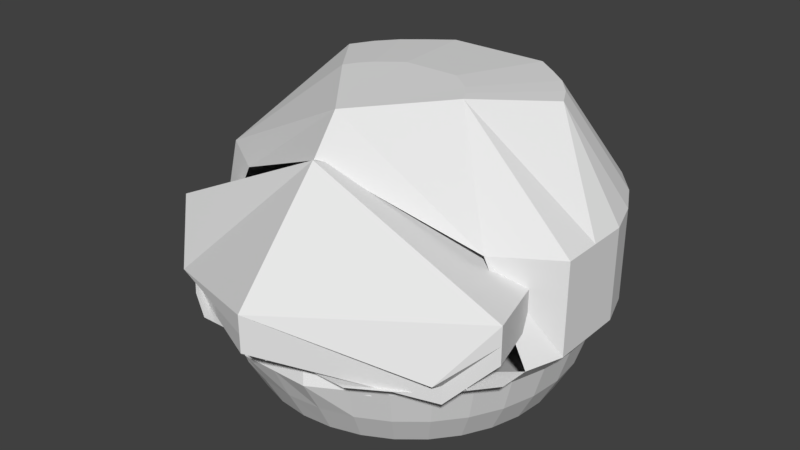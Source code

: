 # Source: Clam.blend  (saved by Blender 2.78.0; exported with 4.5.12 LTS)
import bpy
from mathutils import Matrix  # noqa: F401  (used for matrix-valued properties, if any)

bpy.ops.wm.read_factory_settings(use_empty=True)
scene = bpy.context.scene
scene.name = 'Scene'

# ---- collections
col_collection_1 = bpy.data.collections.new('Collection 1'); scene.collection.children.link(col_collection_1)

# ---- materials (node trees are filled in below, after node groups)
mat_material = bpy.data.materials.new('Material')
mat_material.alpha_threshold = 0.0
mat_material.use_transparent_shadow = False
mat_material.roughness = 0.5
mat_material.line_color = (0.0, 0.0, 0.0, 1.0)

# ---- material node trees

# ---- world
world_world = bpy.data.worlds.new('World'); scene.world = world_world
world_world.color = (0.05088, 0.05088, 0.05088)
world_world.use_sun_shadow = False
world_world.sun_shadow_jitter_overblur = 0.0
world_world.cycles.sampling_method = 'MANUAL'

# ---- meshes
me_cube_011 = bpy.data.meshes.new('Cube.011')
me_cube_011.from_pydata([(-1.0, -1.354, -1.354), (-3.258e-07, 0.7071, 0.2929), (-1.0, -0.2374, -2.237), (1.0, -0.384, -0.384), (1.0, 0.1161, -1.884)], [], [(0, 1, 2), (2, 1, 4), (4, 1, 3), (3, 1, 0), (2, 4, 3, 0)])
me_cube_011.use_remesh_preserve_volume = False
me_cube_011.use_remesh_preserve_attributes = False
me_cube_011.use_mirror_vertex_groups = False
me_cube_011.update()
me_cube_010 = bpy.data.meshes.new('Cube.010')
me_cube_010.from_pydata([(-1.0, -0.4226, -0.4226), (-3.258e-07, 0.7071, 0.2929), (-1.0, -0.01357, -0.5994), (1.0, -1.445, -1.445), (1.0, 0.1161, -1.884)], [], [(0, 1, 2), (2, 1, 4), (4, 1, 3), (3, 1, 0), (2, 4, 3, 0)])
me_cube_010.use_remesh_preserve_volume = False
me_cube_010.use_remesh_preserve_attributes = False
me_cube_010.use_mirror_vertex_groups = False
me_cube_010.update()
me_cube_009 = bpy.data.meshes.new('Cube.009')
me_cube_009.from_pydata([(-1.0, -0.4226, -0.4226), (-3.258e-07, 0.7071, 0.2929), (-1.0, -0.01357, -0.5994), (1.0, -1.445, -1.445), (1.0, 0.1161, -1.884)], [], [(0, 1, 2), (2, 1, 4), (4, 1, 3), (3, 1, 0), (2, 4, 3, 0)])
me_cube_009.use_remesh_preserve_volume = False
me_cube_009.use_remesh_preserve_attributes = False
me_cube_009.use_mirror_vertex_groups = False
me_cube_009.update()
me_cube_008 = bpy.data.meshes.new('Cube.008')
me_cube_008.from_pydata([(-1.0, -0.9902, -1.5), (0.0, 0.0, 1.0), (-1.0, 0.5, -1.5), (2.0, -1.2, -1.5), (1.0, -0.3, -1.5)], [], [(0, 1, 2), (2, 1, 4), (4, 1, 3), (3, 1, 0), (2, 4, 3, 0)])
me_cube_008.use_remesh_preserve_volume = False
me_cube_008.use_remesh_preserve_attributes = False
me_cube_008.use_mirror_vertex_groups = False
me_cube_008.update()
me_sphere = bpy.data.meshes.new('Sphere')
me_sphere.from_pydata([(-0.1913, -1.16, -0.1951), (-0.1802, -1.055, -0.3827), (-0.1622, -0.964, -0.5556), (-1.933e-06, -0.1488, -0.5616), (-0.3753, -1.055, -0.1951), (-0.3536, -1.002, -0.3827), (-0.3182, -0.9166, -0.5556), (-0.5449, -0.964, -0.1951), (-0.5133, -0.9166, -0.3827), (-0.4619, -0.8398, -0.5556), (-0.6935, -0.842, -0.1951), (-0.6533, -0.8017, -0.3827), (-0.5879, -0.7364, -0.5556), (-0.8155, -0.6934, -0.1951), (-0.7682, -0.6617, -0.3827), (-0.6913, -0.6104, -0.5556), (-0.9061, -0.5238, -0.1951), (-0.8536, -0.502, -0.3827), (-0.7682, -0.4667, -0.5556), (-0.9619, -0.3398, -0.1951), (-0.9061, -0.3287, -0.3827), (-0.8155, -0.3107, -0.5556), (-0.9808, -0.1485, -0.1951), (-0.9239, -0.1485, -0.3827), (-0.8315, -0.1485, -0.5556), (-0.9619, 0.04288, -0.1951), (-0.9061, 0.03177, -0.3827), (-0.8155, 0.01375, -0.5556), (-0.9061, 0.2269, -0.1951), (-0.8536, 0.2051, -0.3827), (-0.7682, 0.1697, -0.5556), (-0.8155, 0.3964, -0.1951), (-0.7682, 0.3648, -0.3827), (-0.6913, 0.3135, -0.5556), (-0.6935, 0.5451, -0.1951), (-0.6533, 0.5048, -0.3827), (-0.5879, 0.4395, -0.5556), (-0.5449, 0.667, -0.1951), (-0.5133, 0.6197, -0.3827), (-0.4619, 0.5429, -0.5556), (-0.3753, 0.7577, -0.1951), (-0.3536, 0.7051, -0.3827), (-0.3182, 0.6197, -0.5556), (-0.1913, 0.8135, -0.1951), (-0.1802, 0.7577, -0.3827), (-0.1622, 0.667, -0.5556), (-1.803e-06, 0.8323, -0.1951), (-1.947e-06, 0.7754, -0.3827), (-1.79e-06, 0.683, -0.5556), (0.1913, 0.8135, -0.1951), (0.1802, 0.7577, -0.3827), (0.1622, 0.667, -0.5556), (0.3753, 0.7577, -0.1951), (0.3536, 0.7051, -0.3827), (0.3182, 0.6197, -0.5556), (0.5449, 0.667, -0.1951), (0.5133, 0.6197, -0.3827), (0.4619, 0.5429, -0.5556), (0.6935, 0.5451, -0.1951), (0.6533, 0.5048, -0.3827), (0.5879, 0.4395, -0.5556), (0.8155, 0.3964, -0.1951), (0.7682, 0.3648, -0.3827), (0.6913, 0.3135, -0.5556), (-1.995e-06, -1.132, -0.07823), (0.1684, -1.132, -0.07823), (0.3303, -1.132, -0.07823), (0.9061, 0.2269, -0.1951), (0.8536, 0.2051, -0.3827), (0.7682, 0.1697, -0.5556), (0.4795, -1.04, -0.07823), (0.6103, -0.9329, -0.07823), (0.7176, -0.8021, -0.07823), (0.9619, 0.04288, -0.1951), (0.9061, 0.03177, -0.3827), (0.8155, 0.01375, -0.5556), (0.9967, -0.5613, -0.07823), (1.065, -0.3589, -0.07823), (1.065, -0.1485, -0.07823), (0.9808, -0.1485, -0.1951), (0.9239, -0.1485, -0.3827), (0.8315, -0.1485, -0.5556), (1.065, 0.06201, -0.07823), (0.9967, 0.2644, -0.07823), (0.897, 0.4509, -0.07823), (0.9619, -0.3398, -0.1951), (0.9061, -0.3287, -0.3827), (0.8155, -0.3107, -0.5556), (0.7629, 0.6144, -0.07823), (0.5994, 0.7486, -0.07823), (0.4129, 0.8893, -0.07823), (0.9061, -0.5238, -0.1951), (0.8536, -0.502, -0.3827), (0.7682, -0.4667, -0.5556), (0.2105, 0.8893, -0.07823), (-1.78e-06, 0.8893, -0.07823), (-0.2105, 0.8893, -0.07823), (0.8155, -0.6934, -0.1951), (0.7682, -0.6617, -0.3827), (0.6913, -0.6104, -0.5556), (-0.4129, 0.8893, -0.07823), (-0.5994, 0.7486, -0.07823), (-0.7629, 0.6144, -0.07823), (0.6935, -0.842, -0.1951), (0.6533, -0.8017, -0.3827), (0.5879, -0.7364, -0.5556), (-0.897, 0.4509, -0.07823), (-0.9967, 0.2644, -0.07823), (-1.065, 0.06201, -0.07823), (0.5449, -0.964, -0.1951), (0.5133, -0.9166, -0.3827), (0.4619, -0.8398, -0.5556), (-1.065, -0.1485, -0.07823), (-1.065, -0.3589, -0.07823), (-0.9967, -0.5613, -0.07823), (0.3753, -1.055, -0.1951), (0.3536, -1.002, -0.3827), (0.3182, -0.9166, -0.5556), (-0.7176, -0.8021, -0.07823), (-0.6103, -0.9329, -0.07823), (-0.4795, -1.04, -0.07823), (0.1913, -1.16, -0.1951), (0.1802, -1.055, -0.3827), (0.1622, -0.964, -0.5556), (-0.3303, -1.132, -0.07823), (-0.1684, -1.132, -0.07823), (-1.972e-06, -1.16, -0.1951), (-1.786e-06, -1.072, -0.3827), (-2.003e-06, -0.9799, -0.5556), (0.4129, 0.8893, 0.4218), (0.2105, 0.8893, 0.4218), (-1.78e-06, 0.8893, 0.4218), (-0.2105, 0.8893, 0.4218), (-0.4129, 0.8893, 0.4218), (-0.4046, 0.4704, 0.9218), (0.4046, 0.4704, 0.9218), (0.5149, 0.3798, 0.9218), (0.6055, 0.2694, 0.9218), (0.6728, 0.1435, 0.9218), (-0.2787, 0.5653, 0.9218), (-0.1421, 0.5653, 0.9218), (-1.779e-06, 0.5653, 0.9218), (0.1421, 0.5653, 0.9218), (0.2787, 0.5653, 0.9218), (0.9967, 0.2644, 0.4218), (0.897, 0.4509, 0.4218), (0.7629, 0.6144, 0.4218), (0.5994, 0.7486, 0.4218), (-0.5994, 0.7486, 0.4218), (-0.7629, 0.6144, 0.4218), (-0.897, 0.4509, 0.4218), (-0.9967, 0.2644, 0.4218), (-0.5149, 0.3798, 0.9218), (-0.6055, 0.2694, 0.9218), (-0.6728, 0.1435, 0.9218), (-0.2248, -0.05568, 0.9718), (0.2248, -0.05568, 0.9718), (0.2861, -0.106, 0.9718), (0.3364, -0.1673, 0.9718), (0.3738, -0.2373, 0.9718), (-0.1548, -0.002928, 0.9718), (-0.07893, -0.002928, 0.9718), (-1.746e-06, -0.002928, 0.9718), (0.07893, -0.002928, 0.9718), (0.1548, -0.002928, 0.9718), (-0.2861, -0.106, 0.9718), (-0.3364, -0.1673, 0.9718), (-0.3738, -0.2373, 0.9718), (0.7467, -0.5613, 0.4218), (1.065, -0.3589, 0.4218), (1.065, -0.1485, 0.4218), (1.065, 0.06201, 0.4218), (-1.065, 0.06201, 0.4218), (-1.065, -0.1485, 0.4218), (-1.065, -0.3589, 0.4218), (-0.7467, -0.5613, 0.4218), (-0.09567, -0.4063, -0.4451), (-0.1877, -0.3536, -0.4451), (-0.2724, -0.3082, -0.4451), (-0.3468, -0.2473, -0.4451), (-0.4077, -0.1729, -0.4451), (-0.4531, -0.08817, -0.4451), (-0.481, 0.003828, -0.4451), (-0.4904, 0.0995, -0.4451), (-0.481, 0.1952, -0.4451), (-0.4531, 0.2872, -0.4451), (-0.4077, 0.3719, -0.4451), (-0.3468, 0.4463, -0.4451), (-0.2724, 0.5072, -0.4451), (-0.1877, 0.5526, -0.4451), (-0.09567, 0.5805, -0.4451), (-1.92e-06, 0.5899, -0.4451), (0.09567, 0.5805, -0.4451), (0.1877, 0.5526, -0.4451), (0.2724, 0.5072, -0.4451), (0.3468, 0.4463, -0.4451), (0.4077, 0.3719, -0.4451), (0.4531, 0.2872, -0.4451), (0.481, 0.1952, -0.4451), (0.4904, 0.0995, -0.4451), (0.481, 0.003828, -0.4451), (0.4531, -0.08817, -0.4451), (0.4077, -0.1729, -0.4451), (0.3468, -0.2473, -0.4451), (0.2724, -0.3082, -0.4451), (0.1877, -0.3536, -0.4451), (0.09567, -0.4063, -0.4451), (-2.004e-06, -0.4063, -0.4451), (0.0002274, 0.4363, -0.5126), (-0.2315, -1.174, -0.07823), (-0.4542, -1.174, -0.07823), (-0.6593, -1.048, -0.07823), (-0.8392, -0.9006, -0.07823), (-0.9867, -0.7207, -0.07823), (0.9867, -0.7207, -0.07823), (0.8392, -0.9006, -0.07823), (0.6593, -1.048, -0.07823), (0.4541, -1.174, -0.07823), (0.2315, -1.174, -0.07823), (-1.969e-06, -1.174, -0.07823), (-1.782e-06, -0.6934, 0.9661), (-1.782e-06, -0.8434, 0.7661)], [(3, 126)], [(3, 128, 2), (128, 127, 1, 2), (127, 126, 0, 1), (3, 2, 6), (2, 1, 5, 6), (1, 0, 4, 5), (3, 6, 9), (6, 5, 8, 9), (5, 4, 7, 8), (9, 8, 11, 12), (8, 7, 10, 11), (3, 9, 12), (12, 11, 14, 15), (11, 10, 13, 14), (3, 12, 15), (3, 15, 18), (15, 14, 17, 18), (14, 13, 16, 17), (3, 18, 21), (18, 17, 20, 21), (17, 16, 19, 20), (20, 19, 22, 23), (3, 21, 24), (21, 20, 23, 24), (24, 23, 26, 27), (23, 22, 25, 26), (3, 24, 27), (3, 27, 30), (27, 26, 29, 30), (26, 25, 28, 29), (3, 30, 33), (30, 29, 32, 33), (29, 28, 31, 32), (3, 33, 36), (33, 32, 35, 36), (32, 31, 34, 35), (35, 34, 37, 38), (3, 36, 39), (36, 35, 38, 39), (38, 37, 40, 41), (3, 39, 42), (39, 38, 41, 42), (3, 42, 45), (42, 41, 44, 45), (41, 40, 43, 44), (3, 45, 48), (45, 44, 47, 48), (44, 43, 46, 47), (3, 48, 51), (48, 47, 50, 51), (47, 46, 49, 50), (50, 49, 52, 53), (3, 51, 54), (51, 50, 53, 54), (54, 53, 56, 57), (53, 52, 55, 56), (3, 54, 57), (3, 57, 60), (57, 56, 59, 60), (56, 55, 58, 59), (3, 60, 63), (60, 59, 62, 63), (59, 58, 61, 62), (46, 49, 94, 95), (91, 97, 72, 76), (3, 63, 69), (63, 62, 68, 69), (62, 61, 67, 68), (31, 34, 102, 106), (79, 85, 77, 78), (61, 67, 83, 84), (3, 69, 75), (69, 68, 74, 75), (68, 67, 73, 74), (10, 13, 118, 119), (75, 74, 80, 81), (74, 73, 79, 80), (73, 79, 78, 82), (16, 19, 113, 114), (3, 75, 81), (3, 81, 87), (22, 25, 108, 112), (81, 80, 86, 87), (80, 79, 85, 86), (52, 55, 89, 90), (25, 28, 107, 108), (55, 58, 88, 89), (103, 109, 70, 71), (58, 61, 84, 88), (3, 87, 93), (87, 86, 92, 93), (86, 85, 91, 92), (85, 91, 76, 77), (4, 7, 120, 124), (34, 37, 101, 102), (3, 93, 99), (93, 92, 98, 99), (92, 91, 97, 98), (98, 97, 103, 104), (7, 10, 119, 120), (121, 126, 64, 65), (3, 99, 105), (126, 0, 125, 64), (99, 98, 104, 105), (105, 104, 110, 111), (104, 103, 109, 110), (13, 16, 114, 118), (43, 46, 95, 96), (3, 105, 111), (19, 22, 112, 113), (97, 103, 71, 72), (3, 111, 117), (111, 110, 116, 117), (110, 109, 115, 116), (28, 31, 106, 107), (0, 4, 124, 125), (67, 73, 82, 83), (37, 40, 100, 101), (40, 43, 96, 100), (3, 117, 123), (117, 116, 122, 123), (116, 115, 121, 122), (49, 52, 90, 94), (109, 115, 66, 70), (3, 123, 128), (115, 121, 65, 66), (123, 122, 127, 128), (122, 121, 126, 127), (95, 131, 130, 94), (96, 132, 131, 95), (100, 133, 132, 96), (94, 130, 129, 90), (131, 141, 142, 130), (129, 143, 135, 147), (151, 154, 153, 150), (150, 153, 152, 149), (132, 140, 141, 131), (147, 135, 136, 146), (149, 152, 134, 148), (133, 139, 140, 132), (102, 149, 148, 101), (106, 150, 149, 102), (88, 146, 145, 84), (89, 147, 146, 88), (107, 151, 150, 106), (84, 145, 144, 83), (101, 148, 133, 100), (89, 90, 129, 147), (148, 134, 139, 133), (146, 136, 137, 145), (130, 142, 143, 129), (145, 137, 138, 144), (152, 165, 155, 134), (141, 162, 163, 142), (136, 157, 158, 137), (139, 160, 161, 140), (143, 164, 156, 135), (135, 156, 157, 136), (142, 163, 164, 143), (137, 158, 159, 138), (134, 155, 160, 139), (140, 161, 162, 141), (154, 167, 166, 153), (153, 166, 165, 152), (78, 170, 169, 77), (112, 173, 172, 108), (113, 174, 173, 112), (82, 171, 170, 78), (114, 175, 174, 113), (77, 169, 168, 76), (82, 83, 144, 171), (108, 172, 151, 107), (67, 61, 196, 197), (43, 40, 189, 190), (40, 37, 188, 189), (34, 31, 186, 187), (25, 22, 183, 184), (115, 109, 204, 205), (103, 97, 202, 203), (37, 34, 187, 188), (31, 28, 185, 186), (13, 10, 179, 180), (121, 115, 205, 206), (79, 199, 200, 85), (49, 46, 191, 192), (28, 25, 184, 185), (19, 16, 181, 182), (10, 7, 178, 179), (79, 73, 198, 199), (61, 58, 195, 196), (16, 13, 180, 181), (22, 19, 182, 183), (121, 206, 176, 0), (103, 203, 204, 109), (91, 85, 200, 201), (97, 91, 201, 202), (58, 55, 194, 195), (4, 0, 176, 177), (7, 4, 177, 178), (121, 206, 207, 126), (55, 52, 193, 194), (73, 67, 197, 198), (52, 49, 192, 193), (46, 43, 190, 191), (192, 191, 208), (183, 182, 208), (201, 200, 208), (186, 185, 208), (177, 176, 208), (205, 204, 208), (196, 195, 208), (187, 186, 208), (190, 189, 208), (181, 180, 208), (206, 208, 176), (191, 190, 208), (199, 208, 200), (185, 184, 208), (194, 193, 208), (195, 194, 208), (180, 179, 208), (198, 197, 208), (189, 188, 208), (176, 207, 208), (199, 198, 208), (202, 201, 208), (193, 192, 208), (184, 183, 208), (178, 177, 208), (203, 202, 208), (206, 205, 208), (179, 178, 208), (197, 196, 208), (188, 187, 208), (182, 181, 208), (65, 64, 219, 218), (72, 71, 215, 214), (71, 70, 216, 215), (66, 65, 218, 217), (124, 120, 211, 210), (64, 125, 209, 219), (119, 118, 213, 212), (70, 66, 217, 216), (125, 124, 210, 209), (120, 119, 212, 211), (72, 214, 76), (114, 213, 118), (155, 220, 160), (162, 220, 163), (164, 220, 156), (160, 220, 161), (157, 220, 158), (165, 220, 155), (163, 220, 164), (166, 220, 165), (161, 220, 162), (158, 220, 159), (156, 220, 157), (167, 220, 166), (203, 208, 204), (138, 171, 144), (171, 138, 170), (159, 169, 170, 138), (168, 169, 159, 220), (154, 173, 174, 167), (174, 175, 220, 167), (151, 172, 154), (173, 154, 172), (220, 221, 168), (220, 175, 221)])
me_sphere.use_remesh_preserve_volume = False
me_sphere.use_remesh_preserve_attributes = False
me_sphere.use_mirror_vertex_groups = False
me_sphere.update()
me_cube_006 = bpy.data.meshes.new('Cube.006')
me_cube_006.from_pydata([(-1.0, -1.354, -1.354), (-3.258e-07, 0.7071, 0.2929), (-1.0, -0.2374, -2.237), (1.0, -0.384, -0.384), (1.0, 0.1161, -1.884)], [], [(0, 1, 2), (2, 1, 4), (4, 1, 3), (3, 1, 0), (2, 4, 3, 0)])
me_cube_006.use_remesh_preserve_volume = False
me_cube_006.use_remesh_preserve_attributes = False
me_cube_006.use_mirror_vertex_groups = False
me_cube_006.update()
me_cube_003 = bpy.data.meshes.new('Cube.003')
me_cube_003.from_pydata([(-1.0, -0.9902, -1.5), (0.0, 0.0, 1.0), (-1.0, 0.5, -1.5), (2.0, -1.2, -1.5), (1.0, -0.3, -1.5)], [], [(0, 1, 2), (2, 1, 4), (4, 1, 3), (3, 1, 0), (2, 4, 3, 0)])
me_cube_003.use_remesh_preserve_volume = False
me_cube_003.use_remesh_preserve_attributes = False
me_cube_003.use_mirror_vertex_groups = False
me_cube_003.update()
me_cube_001 = bpy.data.meshes.new('Cube.001')
me_cube_001.from_pydata([(1.0, 0.6464, -3.121), (0.6, -0.7172, -3.828), (-0.6, -0.7172, -3.828), (-1.0, 0.6464, -3.121), (1.0, 0.6464, -1.121), (0.6, -0.7172, -1.828), (-0.6, -0.7172, -1.828), (-1.0, 0.6464, -1.121), (-8.186e-08, 0.9293, -0.2929), (1.0, 0.6464, -2.121), (-1.0, 0.6464, -2.121), (-1.2e-07, 0.7172, 3.828), (0.8, 0.7929, -5.243), (-0.8, 0.7929, -5.243), (0.8, 0.8636, -3.95), (-0.8, 0.8636, -3.95), (7.796e-08, 1.217, -3.828), (0.8, 0.7929, -4.243), (-0.8, 0.7929, -4.243), (1.164e-07, 1.217, -1.828), (1.21e-07, 1.217, -2.828)], [], [(0, 1, 2, 3, 8), (5, 4, 11), (0, 9, 4, 5, 1), (1, 5, 6, 2), (2, 6, 7, 10, 3), (3, 10, 18, 13), (8, 3, 13, 16), (7, 11, 19, 15), (9, 0, 12, 17), (20, 16, 13, 18), (19, 20, 18, 15), (14, 17, 20, 19), (17, 12, 16, 20), (4, 9, 17, 14), (11, 4, 14, 19), (10, 7, 15, 18), (0, 8, 16, 12), (6, 5, 11), (11, 7, 6)])
me_cube_001.materials.append(mat_material)
me_cube_001.use_remesh_preserve_volume = False
me_cube_001.use_remesh_preserve_attributes = False
me_cube_001.use_mirror_vertex_groups = False
me_cube_001.update()

# ---- objects
ob_hightr_003 = bpy.data.objects.new('HighTR.003', me_cube_011)
ob_hightr_002 = bpy.data.objects.new('HighTR.002', me_cube_010)
ob_hightr_001 = bpy.data.objects.new('HighTR.001', me_cube_009)
ob_lowtr_001 = bpy.data.objects.new('LowTR.001', me_cube_008)
ob_sphere = bpy.data.objects.new('Sphere', me_sphere)
ob_hightr = bpy.data.objects.new('HighTR', me_cube_006)
ob_lowtr = bpy.data.objects.new('LowTR', me_cube_003)
ob_highpart = bpy.data.objects.new('HighPart', me_cube_001)

# ---- transforms, parenting, visibility, modifiers, constraints
ob_hightr_003.location = (0.6836, -0.8564, 0.0773)
ob_hightr_003.rotation_euler = (-3.142, 2.304e-07, 3.142)
ob_hightr_003.scale = (-0.2, 0.2, 0.2)
ob_hightr_003.lineart.crease_threshold = 0.0
ob_hightr_002.location = (0.2836, -0.9823, 0.2032)
ob_hightr_002.rotation_euler = (-1.571, -4.608e-07, 6.283)
ob_hightr_002.scale = (-0.2, 0.2, 0.2)
ob_hightr_002.lineart.crease_threshold = 0.0
ob_hightr_001.location = (-0.3, -0.9823, 0.2032)
ob_hightr_001.rotation_euler = (-1.571, -4.608e-07, 6.283)
ob_hightr_001.scale = (0.2, 0.2, 0.2)
ob_hightr_001.lineart.crease_threshold = 0.0
ob_lowtr_001.location = (0.3356, -1.093, 0.1356)
ob_lowtr_001.rotation_euler = (0.0, -0.0, 3.142)
ob_lowtr_001.scale = (-0.1, 0.1, 0.1)
ob_lowtr_001.lineart.crease_threshold = 0.0
ob_sphere.location = (-0.02239, -0.05564, 0.2)
ob_sphere.lineart.crease_threshold = 0.0
ob_hightr.location = (-0.7, -0.8564, 0.0773)
ob_hightr.rotation_euler = (-3.142, 2.304e-07, 3.142)
ob_hightr.scale = (0.2, 0.2, 0.2)
ob_hightr.lineart.crease_threshold = 0.0
ob_lowtr.location = (-0.339, -1.093, 0.1356)
ob_lowtr.rotation_euler = (0.0, -0.0, 3.142)
ob_lowtr.scale = (0.1, 0.1, 0.1)
ob_lowtr.lineart.crease_threshold = 0.0
ob_highpart.location = (0.0, -0.2093, 0.6)
ob_highpart.rotation_euler = (0.0, 4.611e-07, 3.142)
ob_highpart.scale = (1.0, 1.0, 0.1)
ob_highpart.lock_rotations_4d = False
ob_highpart.empty_display_type = 'ARROWS'
ob_highpart.lineart.crease_threshold = 0.0

# ---- collection membership
col_collection_1.objects.link(ob_hightr_003)
col_collection_1.objects.link(ob_hightr_002)
col_collection_1.objects.link(ob_hightr_001)
col_collection_1.objects.link(ob_lowtr_001)
col_collection_1.objects.link(ob_sphere)
col_collection_1.objects.link(ob_hightr)
col_collection_1.objects.link(ob_lowtr)
col_collection_1.objects.link(ob_highpart)

# ---- scene / render settings (as saved in the file)
scene.frame_start = 1; scene.frame_end = 250; scene.frame_set(0)
scene.render.engine = 'BLENDER_EEVEE_NEXT'
scene.render.resolution_percentage = 50
scene.render.dither_intensity = 0.0
scene.cycles.use_denoising = False
scene.cycles.samples = 128
scene.cycles.sampling_pattern = 'TABULATED_SOBOL'
scene.cycles.light_sampling_threshold = 0.0
scene.cycles.use_adaptive_sampling = False
scene.cycles.use_light_tree = False
scene.cycles.blur_glossy = 0.0
scene.cycles.sample_clamp_indirect = 0.0
scene.view_settings.view_transform = 'Standard'
bpy.context.view_layer.update()

# ---- added for rendering (the .blend has no active camera and no usable light): camera, sun
cam_auto = bpy.data.cameras.new('AutoCamera')
cam_auto.lens = 50.0
cam_auto.sensor_width = 36.0
cam_auto.clip_end = 1000.0
ob_auto_camera = bpy.data.objects.new('AutoCamera', cam_auto)
scene.collection.objects.link(ob_auto_camera)
ob_auto_camera.location = (3.18223, -4.14199, 2.9688)
ob_auto_camera.rotation_euler = (1.09748, -7.21219e-08, 0.694738)
scene.camera = ob_auto_camera
light_auto_sun = bpy.data.lights.new('AutoSun', 'SUN')
light_auto_sun.energy = 3.0
light_auto_sun.angle = 0.0523599
ob_auto_sun = bpy.data.objects.new('AutoSun', light_auto_sun)
scene.collection.objects.link(ob_auto_sun)
ob_auto_sun.rotation_euler = (0.872665, 0.174533, 0.523599)
bpy.context.view_layer.update()
